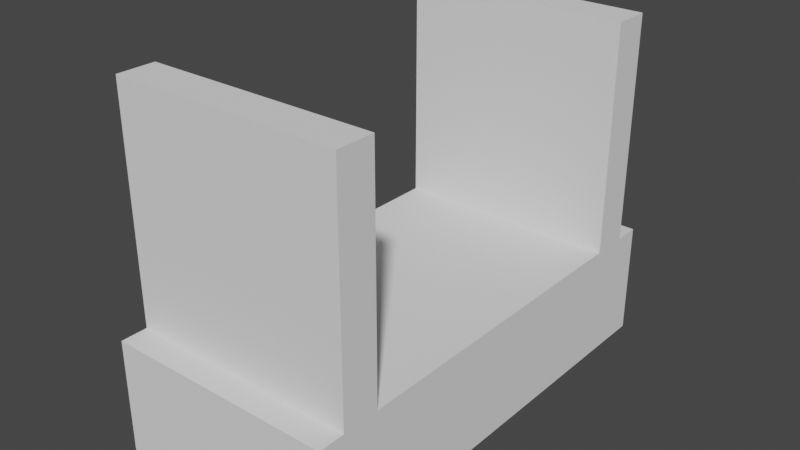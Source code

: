 # Source: platform_connector.blend  (saved by Blender 2.91.10; exported with 4.5.12 LTS)
import bpy
from mathutils import Matrix  # noqa: F401  (used for matrix-valued properties, if any)

bpy.ops.wm.read_factory_settings(use_empty=True)
scene = bpy.context.scene
scene.name = 'Scene'

# ---- collections
col_collection = bpy.data.collections.new('Collection'); scene.collection.children.link(col_collection)

# ---- world
world_world = bpy.data.worlds.new('World'); scene.world = world_world
world_world.use_nodes = True; world_world.node_tree.nodes.clear()
_N = world_world.node_tree.nodes; _L = world_world.node_tree.links
n0 = _N.new('ShaderNodeOutputWorld'); n0.name = 'World Output'; n0.location = (300, 300)
n1 = _N.new('ShaderNodeBackground'); n1.name = 'Background'; n1.location = (10, 300)
n1.inputs[0].default_value = (0.05088, 0.05088, 0.05088, 1.0)
_L.new(n1.outputs[0], n0.inputs[0])
n0.is_active_output = True
world_world.color = (0.05088, 0.05088, 0.05088)
world_world.use_sun_shadow = False
world_world.sun_shadow_jitter_overblur = 0.0

# ---- meshes
me_cube_002 = bpy.data.meshes.new('Cube.002')
me_cube_002.from_pydata([(-1.0, -1.0, -1.0), (-1.0, -1.0, 1.0), (-1.0, 1.0, -1.0), (-1.0, 1.0, 1.0), (1.0, -1.0, -1.0), (1.0, -1.0, 1.0), (1.0, 1.0, -1.0), (1.0, 1.0, 1.0), (-1.0, -0.7167, -1.0), (-1.0, -0.7167, 1.0), (1.0, -0.7167, -1.0), (1.0, -0.7167, 1.0), (-1.0, -0.8833, -1.0), (1.0, -0.8833, 1.0), (-1.0, -0.8833, 1.0), (1.0, -0.8833, -1.0), (-1.0, 0.7167, 1.0), (1.0, 0.7167, -1.0), (-1.0, 0.7167, -1.0), (1.0, 0.7167, 1.0), (-1.0, 0.8833, 1.0), (1.0, 0.8833, -1.0), (-1.0, 0.8833, -1.0), (1.0, 0.8833, 1.0), (-1.0, -0.8833, 5.0), (-1.0, -0.7167, 5.0), (1.0, -0.7167, 5.0), (1.0, -0.8833, 5.0), (1.0, 0.8833, 5.0), (1.0, 0.7167, 5.0), (-1.0, 0.7167, 5.0), (-1.0, 0.8833, 5.0)], [], [(22, 20, 3, 2), (2, 3, 7, 6), (15, 13, 5, 4), (4, 5, 1, 0), (12, 15, 4, 0), (13, 14, 1, 5), (19, 16, 9, 11), (18, 17, 10, 8), (17, 19, 11, 10), (12, 14, 9, 8), (0, 1, 14, 12), (19, 23, 28, 29), (8, 10, 15, 12), (10, 11, 13, 15), (21, 23, 19, 17), (22, 21, 17, 18), (9, 14, 24, 25), (8, 9, 16, 18), (7, 3, 20, 23), (2, 6, 21, 22), (6, 7, 23, 21), (18, 16, 20, 22), (26, 25, 24, 27), (28, 31, 30, 29), (23, 20, 31, 28), (11, 9, 25, 26), (20, 16, 30, 31), (14, 13, 27, 24), (16, 19, 29, 30), (13, 11, 26, 27)])
_uv = me_cube_002.uv_layers.new(name='UVMap')
_uv.uv.foreach_set('vector', [0.375, 0.2354, 0.625, 0.2354, 0.625, 0.25, 0.375, 0.25, 0.375, 0.25, 0.625, 0.25, 0.625, 0.5, 0.375, 0.5, 0.375, 0.7354, 0.625, 0.7354, 0.625, 0.75, 0.375, 0.75, 0.375, 0.75, 0.625, 0.75, 0.625, 1.0, 0.375, 1.0, 0.125, 0.7354, 0.375, 0.7354, 0.375, 0.75, 0.125, 0.75, 0.625, 0.7354, 0.875, 0.7354, 0.875, 0.75, 0.625, 0.75, 0.625, 0.5354, 0.875, 0.5354, 0.875, 0.7146, 0.625, 0.7146, 0.125, 0.5354, 0.375, 0.5354, 0.375, 0.7146, 0.125, 0.7146, 0.375, 0.5354, 0.625, 0.5354, 0.625, 0.7146, 0.375, 0.7146, 0.375, 0.01458, 0.625, 0.01458, 0.625, 0.03542, 0.375, 0.03542, 0.375, 0.0, 0.625, 0.0, 0.625, 0.01458, 0.375, 0.01458, 0.625, 0.5354, 0.625, 0.5146, 0.625, 0.5146, 0.625, 0.5354, 0.125, 0.7146, 0.375, 0.7146, 0.375, 0.7354, 0.125, 0.7354, 0.375, 0.7146, 0.625, 0.7146, 0.625, 0.7354, 0.375, 0.7354, 0.375, 0.5146, 0.625, 0.5146, 0.625, 0.5354, 0.375, 0.5354, 0.125, 0.5146, 0.375, 0.5146, 0.375, 0.5354, 0.125, 0.5354, 0.625, 0.03542, 0.625, 0.01458, 0.625, 0.01458, 0.625, 0.03542, 0.375, 0.03542, 0.625, 0.03542, 0.625, 0.2146, 0.375, 0.2146, 0.625, 0.5, 0.875, 0.5, 0.875, 0.5146, 0.625, 0.5146, 0.125, 0.5, 0.375, 0.5, 0.375, 0.5146, 0.125, 0.5146, 0.375, 0.5, 0.625, 0.5, 0.625, 0.5146, 0.375, 0.5146, 0.375, 0.2146, 0.625, 0.2146, 0.625, 0.2354, 0.375, 0.2354, 0.625, 0.7146, 0.875, 0.7146, 0.875, 0.7354, 0.625, 0.7354, 0.625, 0.5146, 0.875, 0.5146, 0.875, 0.5354, 0.625, 0.5354, 0.625, 0.5146, 0.875, 0.5146, 0.875, 0.5146, 0.625, 0.5146, 0.625, 0.7146, 0.875, 0.7146, 0.875, 0.7146, 0.625, 0.7146, 0.625, 0.2354, 0.625, 0.2146, 0.625, 0.2146, 0.625, 0.2354, 0.875, 0.7354, 0.625, 0.7354, 0.625, 0.7354, 0.875, 0.7354, 0.875, 0.5354, 0.625, 0.5354, 0.625, 0.5354, 0.875, 0.5354, 0.625, 0.7354, 0.625, 0.7146, 0.625, 0.7146, 0.625, 0.7354])
me_cube_002.use_remesh_fix_poles = True
me_cube_002.use_remesh_preserve_attributes = False
me_cube_002.use_mirror_vertex_groups = False
me_cube_002.update()

# ---- objects
ob_cube_001 = bpy.data.objects.new('Cube.001', me_cube_002)

# ---- transforms, parenting, visibility, modifiers, constraints
ob_cube_001.location = (0.0, 0.0, -0.125)
ob_cube_001.scale = (0.5, 1.0, 0.25)
ob_cube_001.lineart.crease_threshold = 0.0

# ---- collection membership
col_collection.objects.link(ob_cube_001)

# ---- scene / render settings (as saved in the file)
scene.frame_start = 1; scene.frame_end = 250; scene.frame_set(1)
scene.render.engine = 'BLENDER_EEVEE_NEXT'
scene.cycles.use_denoising = False
scene.cycles.samples = 128
scene.cycles.sampling_pattern = 'TABULATED_SOBOL'
scene.cycles.use_adaptive_sampling = False
scene.cycles.use_light_tree = False
scene.view_settings.view_transform = 'Filmic'
bpy.context.view_layer.update()

# ---- added for rendering (the .blend has no active camera and no usable light): camera, sun
cam_auto = bpy.data.cameras.new('AutoCamera')
cam_auto.lens = 50.0
cam_auto.sensor_width = 36.0
cam_auto.clip_end = 1000.0
ob_auto_camera = bpy.data.objects.new('AutoCamera', cam_auto)
scene.collection.objects.link(ob_auto_camera)
ob_auto_camera.location = (2.49124, -2.98949, 2.36799)
ob_auto_camera.rotation_euler = (1.09748, -7.21219e-08, 0.694738)
scene.camera = ob_auto_camera
light_auto_sun = bpy.data.lights.new('AutoSun', 'SUN')
light_auto_sun.energy = 3.0
light_auto_sun.angle = 0.0523599
ob_auto_sun = bpy.data.objects.new('AutoSun', light_auto_sun)
scene.collection.objects.link(ob_auto_sun)
ob_auto_sun.rotation_euler = (0.872665, 0.174533, 0.523599)
bpy.context.view_layer.update()
